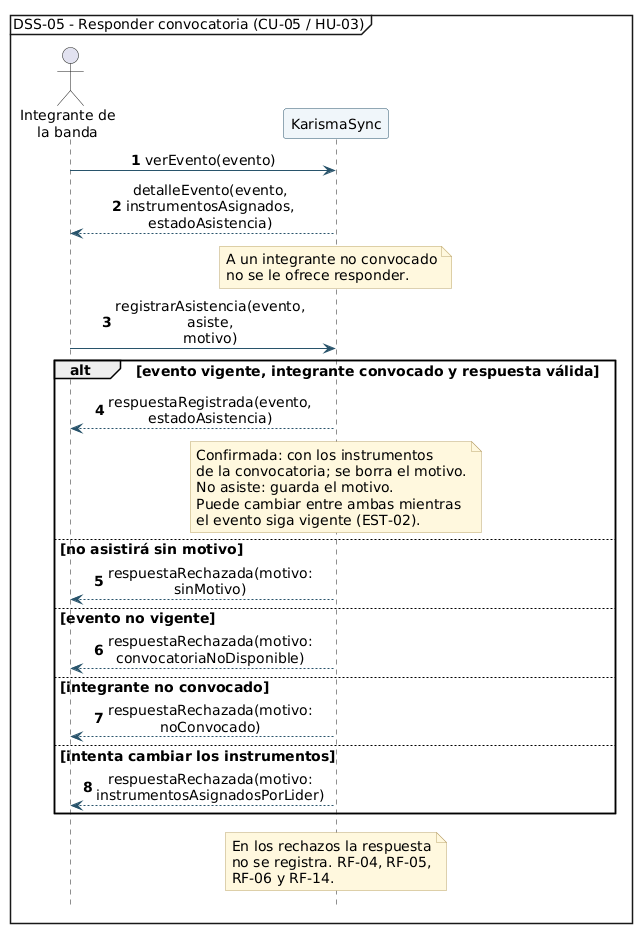

The diagram above was rendered by PlantUML. Its source (embedded in the PNG):
@startuml
mainframe DSS-05 - Responder convocatoria (CU-05 / HU-03)
autonumber
hide footbox
skinparam backgroundColor white
skinparam shadowing false
skinparam defaultFontName SansSerif
skinparam defaultFontSize 14
skinparam sequenceMessageAlign center
skinparam maxMessageSize 58
skinparam BoxPadding 4
skinparam NotePadding 4
skinparam sequenceMessageSpacing 6
skinparam ArrowColor #28536B
skinparam participantBorderColor #28536B
skinparam participantBackgroundColor #F0F6FA
skinparam noteBackgroundColor #FFF8DE
skinparam noteBorderColor #BBA46B

actor "Integrante de\nla banda" as Integrante
participant "KarismaSync" as Sistema

Integrante -> Sistema: verEvento(evento)
Sistema --> Integrante: detalleEvento(evento, instrumentosAsignados, estadoAsistencia)
note over Sistema
  A un integrante no convocado
  no se le ofrece responder.
end note

Integrante -> Sistema: registrarAsistencia(evento, asiste, motivo)

alt evento vigente, integrante convocado y respuesta válida
  Sistema --> Integrante: respuestaRegistrada(evento, estadoAsistencia)
  note over Sistema
    Confirmada: con los instrumentos
    de la convocatoria; se borra el motivo.
    No asiste: guarda el motivo.
    Puede cambiar entre ambas mientras
    el evento siga vigente (EST-02).
  end note
else no asistirá sin motivo
  Sistema --> Integrante: respuestaRechazada(motivo: sinMotivo)
else evento no vigente
  Sistema --> Integrante: respuestaRechazada(motivo: convocatoriaNoDisponible)
else integrante no convocado
  Sistema --> Integrante: respuestaRechazada(motivo: noConvocado)
else intenta cambiar los instrumentos
  Sistema --> Integrante: respuestaRechazada(motivo: instrumentosAsignadosPorLider)
end
note over Sistema
  En los rechazos la respuesta
  no se registra. RF-04, RF-05,
  RF-06 y RF-14.
end note

@enduml